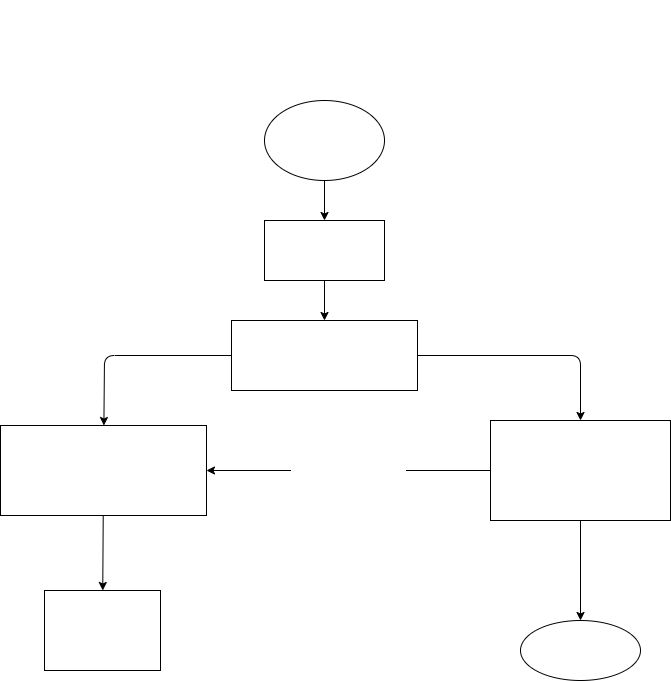

The diagram above was exported from draw.io. Its source (the exported page's mxGraphModel, read from the mxfile embedded in the PNG):
<mxGraphModel dx="1395" dy="1090" grid="1" gridSize="10" guides="1" tooltips="1" connect="1" arrows="1" fold="1" page="1" pageScale="1" pageWidth="827" pageHeight="1169" math="0" shadow="0">
  <root>
    <mxCell id="0" />
    <mxCell id="1" parent="0" />
    <mxCell id="2" value="&lt;font color=&quot;#ffffff&quot;&gt;Задача:&lt;br&gt;&lt;span style=&quot;font-size: 15px;&quot;&gt;Создать телефонный справочник с возможностью импорта и экспорта данных в нескольких форматах.&lt;/span&gt;&lt;span style=&quot;font-size: 15px;&quot;&gt;Создать телефонный справочник с возможностью импорта и экспорта данных в нескольких форматах.&lt;/span&gt;&lt;/font&gt;" style="text;html=1;strokeColor=none;fillColor=none;align=center;verticalAlign=middle;whiteSpace=wrap;rounded=0;fontFamily=Fira Code;" vertex="1" parent="1">
      <mxGeometry x="134" y="10" width="560" height="100" as="geometry" />
    </mxCell>
    <mxCell id="5" value="" style="edgeStyle=none;html=1;fontFamily=Fira Code;fontColor=#FFFFFF;" edge="1" parent="1" source="3" target="4">
      <mxGeometry relative="1" as="geometry" />
    </mxCell>
    <mxCell id="3" value="Start" style="ellipse;whiteSpace=wrap;html=1;labelBackgroundColor=none;fontColor=#FFFFFF;fontFamily=Fira Code;" vertex="1" parent="1">
      <mxGeometry x="354" y="110" width="120" height="80" as="geometry" />
    </mxCell>
    <mxCell id="7" value="" style="edgeStyle=none;html=1;fontFamily=Fira Code;fontColor=#FFFFFF;" edge="1" parent="1" source="4" target="6">
      <mxGeometry relative="1" as="geometry" />
    </mxCell>
    <mxCell id="4" value="Файл запуска программы main.py" style="whiteSpace=wrap;html=1;fontFamily=Fira Code;fontColor=#FFFFFF;labelBackgroundColor=none;" vertex="1" parent="1">
      <mxGeometry x="354" y="230" width="120" height="60" as="geometry" />
    </mxCell>
    <mxCell id="9" value="" style="edgeStyle=none;html=1;fontFamily=Fira Code;fontColor=#FFFFFF;" edge="1" parent="1" source="6" target="8">
      <mxGeometry relative="1" as="geometry">
        <Array as="points">
          <mxPoint x="194" y="365" />
        </Array>
      </mxGeometry>
    </mxCell>
    <mxCell id="11" value="" style="edgeStyle=none;html=1;fontFamily=Fira Code;fontColor=#FFFFFF;" edge="1" parent="1" source="6" target="10">
      <mxGeometry relative="1" as="geometry">
        <Array as="points">
          <mxPoint x="670" y="365" />
        </Array>
      </mxGeometry>
    </mxCell>
    <mxCell id="6" value="Контроллер. Инициализация переменных и запуск необходимых функций. controller.py" style="whiteSpace=wrap;html=1;fontFamily=Fira Code;fontColor=#FFFFFF;labelBackgroundColor=none;" vertex="1" parent="1">
      <mxGeometry x="321" y="330" width="186" height="70" as="geometry" />
    </mxCell>
    <mxCell id="13" value="" style="edgeStyle=none;html=1;fontFamily=Fira Code;fontColor=#FFFFFF;" edge="1" parent="1" source="8" target="12">
      <mxGeometry relative="1" as="geometry" />
    </mxCell>
    <mxCell id="8" value="tel_book.py Файл с объявлением глобальных переменных и логигой работы всей программы по запросу пользователя." style="whiteSpace=wrap;html=1;fontFamily=Fira Code;fontColor=#FFFFFF;labelBackgroundColor=none;" vertex="1" parent="1">
      <mxGeometry x="90" y="435" width="206" height="90" as="geometry" />
    </mxCell>
    <mxCell id="15" value="Дополнительные &lt;br&gt;данные для работы" style="edgeStyle=none;html=1;exitX=0;exitY=0.5;exitDx=0;exitDy=0;entryX=1;entryY=0.5;entryDx=0;entryDy=0;fontFamily=Fira Code;fontColor=#FFFFFF;" edge="1" parent="1" source="10" target="8">
      <mxGeometry relative="1" as="geometry" />
    </mxCell>
    <mxCell id="17" value="" style="edgeStyle=none;html=1;fontFamily=Fira Code;fontColor=#FFFFFF;" edge="1" parent="1" source="10" target="16">
      <mxGeometry relative="1" as="geometry" />
    </mxCell>
    <mxCell id="10" value="vive.ru&amp;nbsp;&lt;br&gt;Файл отображение обрабатываемой информации и принятия запросов от пользователя." style="whiteSpace=wrap;html=1;fontFamily=Fira Code;fontColor=#FFFFFF;labelBackgroundColor=none;" vertex="1" parent="1">
      <mxGeometry x="580" y="430" width="180" height="100" as="geometry" />
    </mxCell>
    <mxCell id="12" value="data.json Файл с базой данных, хранение информации." style="whiteSpace=wrap;html=1;fontFamily=Fira Code;fontColor=#FFFFFF;labelBackgroundColor=none;" vertex="1" parent="1">
      <mxGeometry x="134" y="600" width="116" height="80" as="geometry" />
    </mxCell>
    <mxCell id="16" value="end" style="ellipse;whiteSpace=wrap;html=1;fontFamily=Fira Code;fontColor=#FFFFFF;labelBackgroundColor=none;" vertex="1" parent="1">
      <mxGeometry x="610" y="630" width="120" height="60" as="geometry" />
    </mxCell>
  </root>
</mxGraphModel>